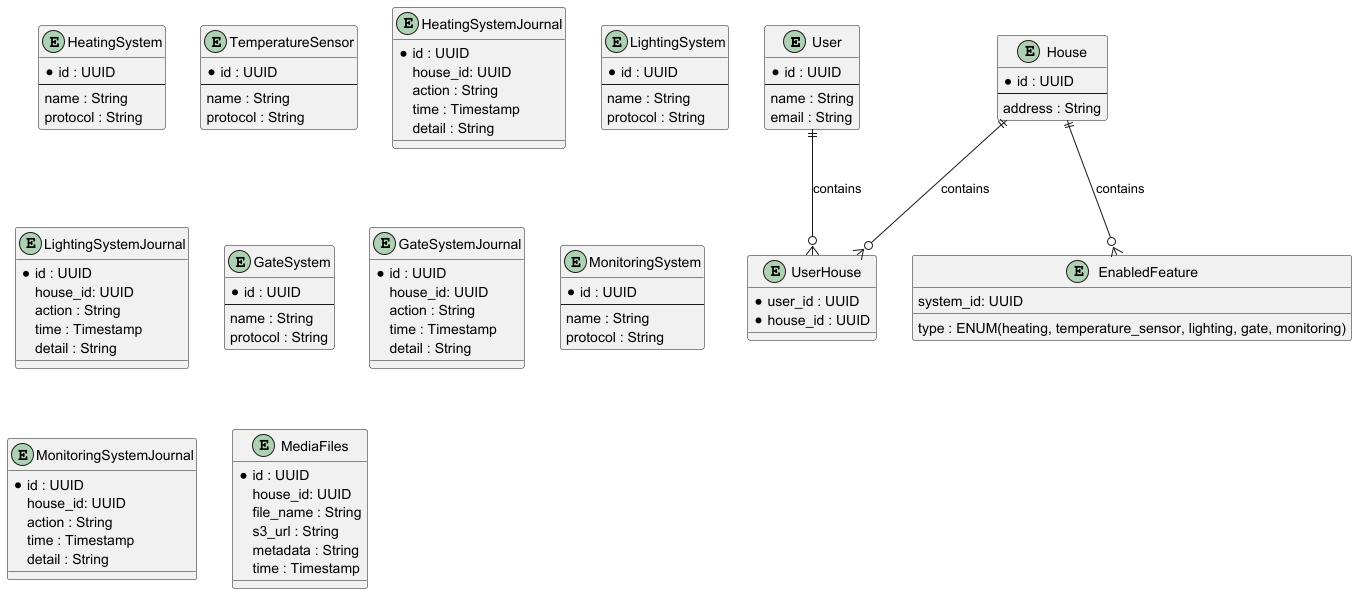

The diagram above was rendered by PlantUML. Its source (embedded in the PNG):
@startuml

entity User {
  *id : UUID
  --
  name : String
  email : String
}

entity House {
  *id : UUID
  --
  address : String
}

entity UserHouse {
  *user_id : UUID
  *house_id : UUID
}

entity EnabledFeature {
  type : ENUM(heating, temperature_sensor, lighting, gate, monitoring)
  system_id: UUID
}

entity HeatingSystem {
  *id : UUID
  --
  name : String
  protocol : String
}

entity TemperatureSensor {
  *id : UUID
  --
  name : String
  protocol : String
}

entity HeatingSystemJournal {
    *id : UUID
    house_id: UUID
    action : String
    time : Timestamp
    detail : String
}

entity LightingSystem {
  *id : UUID
  --
  name : String
  protocol : String
}


entity LightingSystemJournal {
    *id : UUID
    house_id: UUID
    action : String
    time : Timestamp
    detail : String
}

entity GateSystem {
  *id : UUID
  --
  name : String
  protocol : String
}

entity GateSystemJournal {
    *id : UUID
    house_id: UUID
    action : String
    time : Timestamp
    detail : String
}

entity MonitoringSystem {
  *id : UUID
  --
  name : String
  protocol : String
}

entity MonitoringSystemJournal {
    *id : UUID
    house_id: UUID
    action : String
    time : Timestamp
    detail : String
}

entity MediaFiles{
    *id : UUID
    house_id: UUID
    file_name : String
    s3_url : String
    metadata : String
    time : Timestamp
}

User ||--o{ UserHouse : "contains"
House ||--o{ UserHouse : "contains"
House ||--o{ EnabledFeature : "contains"

@enduml